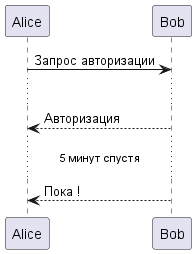

The diagram above was rendered by PlantUML. Its source (embedded in the PNG):
@startuml

Alice -> Bob: Запрос авторизации
...
Bob --> Alice: Авторизация
...5 минут спустя...
Bob --> Alice: Пока !

@enduml